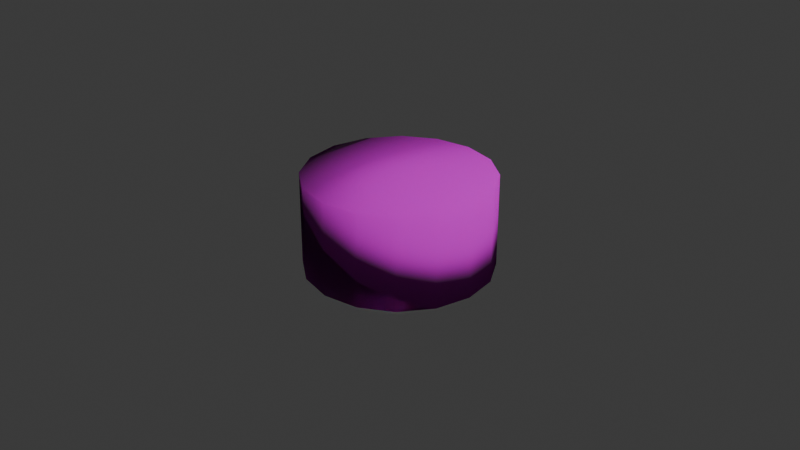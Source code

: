 # Source: tree-trunk.blend  (saved by Blender 4.2.66; exported with 4.5.12 LTS)
import bpy
from mathutils import Matrix  # noqa: F401  (used for matrix-valued properties, if any)

bpy.ops.wm.read_factory_settings(use_empty=True)
scene = bpy.context.scene
scene.name = 'Scene'

# ---- collections
col_collection = bpy.data.collections.new('Collection'); scene.collection.children.link(col_collection)

# ---- images (referenced by path relative to the original .blend; pixels are not part of the script)
import os
ASSET_DIR = os.environ.get("B2B_ASSET_DIR", "")  # directory of the original .blend (textures are referenced by path, not embedded)
HERE = os.path.dirname(os.path.abspath(__file__))  # packed textures are extracted next to this script under _unpacked/

def load_image(name, relpath, width, height, colorspace="sRGB"):
    """Load a texture the original file referenced (path relative to the .blend, or extracted next to this script)."""
    p = next((c for c in (os.path.join(HERE, relpath), os.path.join(ASSET_DIR, relpath)) if relpath and os.path.exists(c)), "")
    if p:
        img = bpy.data.images.load(p, check_existing=True)
        img.name = name
    else:  # same state as the original file: an image datablock whose file is absent (Cycles renders it pink)
        img = bpy.data.images.new(name, width, height)
        img.source = "FILE"
        img.filepath = "//" + (relpath or name)
    img.colorspace_settings.name = colorspace
    return img
img_tree_trunk_bark_pine_1_dds = load_image('tree-trunk-bark-pine-1.dds', 'tree-trunk-bark-pine-1.dds', 1024, 1024, 'sRGB')
img_tree_trunk_bark_pine_1_normal_dds = load_image('tree-trunk-bark-pine-1-normal.dds', 'tree-trunk-bark-pine-1-normal.dds', 1024, 1024, 'sRGB')

# ---- materials (node trees are filled in below, after node groups)
mat_trunk_pine = bpy.data.materials.new('Trunk-Pine')

# ---- material node trees
mat_trunk_pine.use_nodes = True; mat_trunk_pine.node_tree.nodes.clear()
_N = mat_trunk_pine.node_tree.nodes; _L = mat_trunk_pine.node_tree.links
n0 = _N.new('ShaderNodeBsdfPrincipled'); n0.name = 'Principled BSDF'; n0.location = (10, 300)
n0.inputs[2].default_value = 1.0
n0.inputs[8].default_value = 0.1636
n0.inputs[12].default_value = 0.1864
n1 = _N.new('ShaderNodeOutputMaterial'); n1.name = 'Material Output'; n1.location = (300, 300)
n2 = _N.new('ShaderNodeTexImage'); n2.name = 'Image Texture'; n2.location = (-550, 237)
n2.image = img_tree_trunk_bark_pine_1_dds
n3 = _N.new('ShaderNodeTexImage'); n3.name = 'Image Texture.001'; n3.location = (-538, -61)
n3.image = img_tree_trunk_bark_pine_1_normal_dds
_L.new(n0.outputs[0], n1.inputs[0])
_L.new(n2.outputs[0], n0.inputs[0])
_L.new(n3.outputs[0], n0.inputs[5])
n1.is_active_output = True

# ---- world
world_world = bpy.data.worlds.new('World'); scene.world = world_world
world_world.use_nodes = True; world_world.node_tree.nodes.clear()
_N = world_world.node_tree.nodes; _L = world_world.node_tree.links
n0 = _N.new('ShaderNodeOutputWorld'); n0.name = 'World Output'; n0.location = (300, 300)
n1 = _N.new('ShaderNodeBackground'); n1.name = 'Background'; n1.location = (10, 300)
n1.inputs[0].default_value = (0.05088, 0.05088, 0.05088, 1.0)
_L.new(n1.outputs[0], n0.inputs[0])
n0.is_active_output = True
world_world.color = (0.05088, 0.05088, 0.05088)
world_world.sun_shadow_jitter_overblur = 0.0

# ---- cameras
cam_camera = bpy.data.cameras.new('Camera')
cam_camera.clip_end = 100.0
cam_camera.ortho_scale = 7.314

# ---- lights
light_light = bpy.data.lights.new('Light', 'POINT')
light_light.energy = 1000.0
light_light.shadow_soft_size = 0.1

# ---- meshes
me_cylinder = bpy.data.meshes.new('Cylinder')
me_cylinder.from_pydata([(0.0, 1.0, -0.5), (0.0, 1.0, 0.5), (0.3827, 0.9239, -0.5), (0.3827, 0.9239, 0.5), (0.7071, 0.7071, -0.5), (0.7071, 0.7071, 0.5), (0.9239, 0.3827, -0.5), (0.9239, 0.3827, 0.5), (1.0, 0.0, -0.5), (1.0, 0.0, 0.5), (0.9239, -0.3827, -0.5), (0.9239, -0.3827, 0.5), (0.7071, -0.7071, -0.5), (0.7071, -0.7071, 0.5), (0.3827, -0.9239, -0.5), (0.3827, -0.9239, 0.5), (0.0, -1.0, -0.5), (0.0, -1.0, 0.5), (-0.3827, -0.9239, -0.5), (-0.3827, -0.9239, 0.5), (-0.7071, -0.7071, -0.5), (-0.7071, -0.7071, 0.5), (-0.9239, -0.3827, -0.5), (-0.9239, -0.3827, 0.5), (-1.0, 0.0, -0.5), (-1.0, 0.0, 0.5), (-0.9239, 0.3827, -0.5), (-0.9239, 0.3827, 0.5), (-0.7071, 0.7071, -0.5), (-0.7071, 0.7071, 0.5), (-0.3827, 0.9239, -0.5), (-0.3827, 0.9239, 0.5)], [], [(0, 1, 3, 2), (2, 3, 5, 4), (4, 5, 7, 6), (6, 7, 9, 8), (8, 9, 11, 10), (10, 11, 13, 12), (12, 13, 15, 14), (14, 15, 17, 16), (16, 17, 19, 18), (18, 19, 21, 20), (20, 21, 23, 22), (22, 23, 25, 24), (24, 25, 27, 26), (26, 27, 29, 28), (3, 1, 31, 29, 27, 25, 23, 21, 19, 17, 15, 13, 11, 9, 7, 5), (28, 29, 31, 30), (30, 31, 1, 0), (0, 2, 4, 6, 8, 10, 12, 14, 16, 18, 20, 22, 24, 26, 28, 30)])
me_cylinder.polygons.foreach_set('use_smooth', [True] * 18)
_uv = me_cylinder.uv_layers.new(name='UVMap')
_uv.uv.foreach_set('vector', [0.3981, 1.0, 0.4724, 0.671, 0.5372, 0.6688, 0.5959, 1.0, 0.5959, 1.0, 0.5372, 0.6688, 0.5955, 0.6411, 0.7781, 0.9234, 0.7781, 0.9234, 0.5955, 0.6411, 0.6378, 0.5918, 0.9163, 0.7825, 0.9163, 0.7825, 0.6378, 0.5918, 0.6583, 0.5281, 0.99, 0.5998, 0.99, 0.5998, 0.6583, 0.5281, 0.6561, 0.4596, 0.9899, 0.4033, 0.9899, 0.4033, 0.6561, 0.4596, 0.6311, 0.3979, 0.9171, 0.2211, 0.9171, 0.2211, 0.6311, 0.3979, 0.5848, 0.3524, 0.7803, 0.07967, 0.7803, 0.07967, 0.5848, 0.3524, 0.5243, 0.3296, 0.599, 0.001627, 0.599, 0.001627, 0.5243, 0.3296, 0.4592, 0.3325, 0.4009, 0.0, 0.4009, 0.0, 0.4592, 0.3325, 0.3998, 0.3607, 0.2172, 0.07536, 0.2172, 0.07536, 0.3998, 0.3607, 0.3553, 0.4101, 0.0765, 0.2159, 0.0765, 0.2159, 0.3553, 0.4101, 0.3327, 0.4734, 0.0003769, 0.3998, 0.0003769, 0.3998, 0.3327, 0.4734, 0.335, 0.5408, -3.009e-08, 0.5987, -3.009e-08, 0.5987, 0.335, 0.5408, 0.3624, 0.602, 0.07535, 0.7826, 0.4034, 0.7237, 0.3115, 0.742, 0.2197, 0.7237, 0.1418, 0.6717, 0.08979, 0.5938, 0.07152, 0.502, 0.08979, 0.4101, 0.1418, 0.3322, 0.2197, 0.2802, 0.3115, 0.262, 0.4034, 0.2802, 0.4812, 0.3322, 0.5333, 0.4101, 0.5515, 0.502, 0.5333, 0.5938, 0.4812, 0.6717, 0.07535, 0.7826, 0.3624, 0.602, 0.4108, 0.6476, 0.2151, 0.9236, 0.2151, 0.9236, 0.4108, 0.6476, 0.4724, 0.671, 0.3981, 1.0, 0.6729, 0.7439, 0.7647, 0.7256, 0.8426, 0.6736, 0.8946, 0.5958, 0.9129, 0.5039, 0.8946, 0.4121, 0.8426, 0.3342, 0.7647, 0.2822, 0.6729, 0.2639, 0.581, 0.2822, 0.5031, 0.3342, 0.4511, 0.4121, 0.4329, 0.5039, 0.4511, 0.5958, 0.5031, 0.6736, 0.581, 0.7256])
me_cylinder.materials.append(mat_trunk_pine)
me_cylinder.update()

# ---- objects
ob_light = bpy.data.objects.new('Light', light_light)
ob_camera = bpy.data.objects.new('Camera', cam_camera)
ob_trunk = bpy.data.objects.new('Trunk', me_cylinder)

# ---- transforms, parenting, visibility, modifiers, constraints
ob_light.location = (4.076, 1.005, 5.904)
ob_light.rotation_euler = (0.6503, 0.05522, 1.866)
ob_light.lock_rotations_4d = False
ob_light.empty_display_type = 'ARROWS'
ob_light.color = (0.0, 0.0, 0.0, 0.0)
ob_light.lineart.crease_threshold = 0.0
ob_camera.location = (7.359, -6.926, 4.958)
ob_camera.rotation_euler = (1.109, 0.0, 0.8149)
ob_camera.lock_rotations_4d = False
ob_camera.empty_display_type = 'ARROWS'
ob_camera.color = (0.0, 0.0, 0.0, 0.0)
ob_camera.display_type = 'WIRE'
ob_camera.lineart.crease_threshold = 0.0
ob_trunk.location = (0.0, 0.0, 0.0)

# ---- collection membership
col_collection.objects.link(ob_light)
col_collection.objects.link(ob_camera)
col_collection.objects.link(ob_trunk)

# ---- scene / render settings (as saved in the file)
scene.camera = ob_camera
scene.frame_start = 1; scene.frame_end = 250; scene.frame_set(1)
scene.render.engine = 'BLENDER_EEVEE_NEXT'
bpy.context.view_layer.update()
